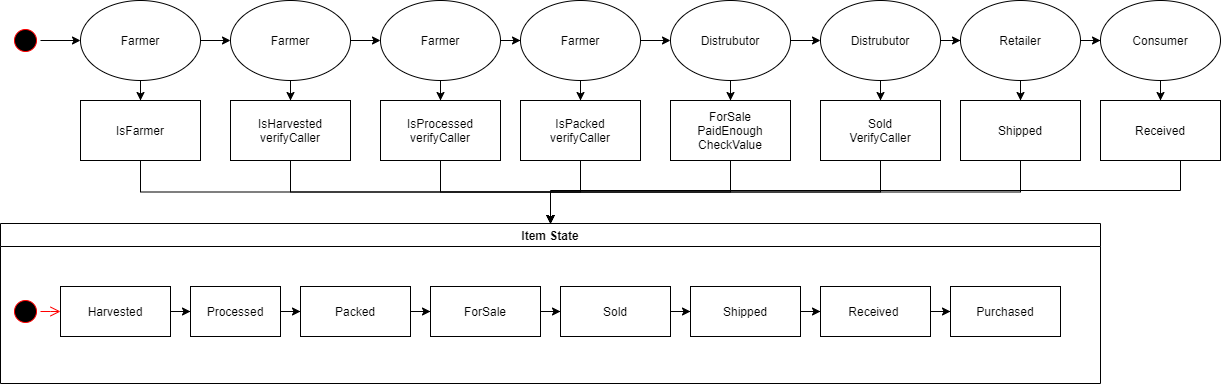

The diagram above was exported from draw.io. Its source (the exported page's mxGraphModel, read from the mxfile embedded in the PNG):
<mxGraphModel dx="1422" dy="762" grid="1" gridSize="10" guides="1" tooltips="1" connect="1" arrows="1" fold="1" page="1" pageScale="1" pageWidth="1169" pageHeight="826" background="none" math="0" shadow="0">
  <root>
    <mxCell id="0" />
    <mxCell id="1" parent="0" />
    <mxCell id="2" value="Item State" style="swimlane;whiteSpace=wrap" parent="1" vertex="1">
      <mxGeometry x="20" y="333" width="1100" height="160" as="geometry" />
    </mxCell>
    <mxCell id="aAKzijin4syj5Gll2B3K-71" style="edgeStyle=orthogonalEdgeStyle;rounded=0;orthogonalLoop=1;jettySize=auto;html=1;" parent="2" source="7" target="8" edge="1">
      <mxGeometry relative="1" as="geometry" />
    </mxCell>
    <mxCell id="7" value="Harvested" style="" parent="2" vertex="1">
      <mxGeometry x="60" y="63" width="110" height="50" as="geometry" />
    </mxCell>
    <mxCell id="aAKzijin4syj5Gll2B3K-72" style="edgeStyle=orthogonalEdgeStyle;rounded=0;orthogonalLoop=1;jettySize=auto;html=1;" parent="2" source="8" target="aAKzijin4syj5Gll2B3K-69" edge="1">
      <mxGeometry relative="1" as="geometry" />
    </mxCell>
    <mxCell id="8" value="Processed" style="" parent="2" vertex="1">
      <mxGeometry x="190" y="63" width="90" height="50" as="geometry" />
    </mxCell>
    <mxCell id="aAKzijin4syj5Gll2B3K-52" style="edgeStyle=orthogonalEdgeStyle;rounded=0;orthogonalLoop=1;jettySize=auto;html=1;" parent="2" source="10" target="aAKzijin4syj5Gll2B3K-48" edge="1">
      <mxGeometry relative="1" as="geometry" />
    </mxCell>
    <mxCell id="10" value="ForSale" style="" parent="2" vertex="1">
      <mxGeometry x="430" y="63" width="110" height="50" as="geometry" />
    </mxCell>
    <mxCell id="5" value="" style="ellipse;shape=startState;fillColor=#000000;strokeColor=#ff0000;" parent="2" vertex="1">
      <mxGeometry x="10" y="73" width="30" height="30" as="geometry" />
    </mxCell>
    <mxCell id="6" value="" style="edgeStyle=elbowEdgeStyle;elbow=horizontal;verticalAlign=bottom;endArrow=open;endSize=8;strokeColor=#FF0000;endFill=1;rounded=0" parent="2" source="5" target="7" edge="1">
      <mxGeometry x="90" y="40" as="geometry">
        <mxPoint x="105" y="110" as="targetPoint" />
      </mxGeometry>
    </mxCell>
    <mxCell id="aAKzijin4syj5Gll2B3K-53" style="edgeStyle=orthogonalEdgeStyle;rounded=0;orthogonalLoop=1;jettySize=auto;html=1;" parent="2" source="aAKzijin4syj5Gll2B3K-48" target="aAKzijin4syj5Gll2B3K-50" edge="1">
      <mxGeometry relative="1" as="geometry" />
    </mxCell>
    <mxCell id="aAKzijin4syj5Gll2B3K-48" value="Sold" style="" parent="2" vertex="1">
      <mxGeometry x="560" y="63" width="110" height="50" as="geometry" />
    </mxCell>
    <mxCell id="aAKzijin4syj5Gll2B3K-54" style="edgeStyle=orthogonalEdgeStyle;rounded=0;orthogonalLoop=1;jettySize=auto;html=1;" parent="2" source="aAKzijin4syj5Gll2B3K-50" target="aAKzijin4syj5Gll2B3K-49" edge="1">
      <mxGeometry relative="1" as="geometry" />
    </mxCell>
    <mxCell id="aAKzijin4syj5Gll2B3K-50" value="Shipped" style="" parent="2" vertex="1">
      <mxGeometry x="690" y="63" width="110" height="50" as="geometry" />
    </mxCell>
    <mxCell id="aAKzijin4syj5Gll2B3K-55" style="edgeStyle=orthogonalEdgeStyle;rounded=0;orthogonalLoop=1;jettySize=auto;html=1;" parent="2" source="aAKzijin4syj5Gll2B3K-49" target="aAKzijin4syj5Gll2B3K-51" edge="1">
      <mxGeometry relative="1" as="geometry" />
    </mxCell>
    <mxCell id="aAKzijin4syj5Gll2B3K-49" value="Received " style="" parent="2" vertex="1">
      <mxGeometry x="820" y="63" width="110" height="50" as="geometry" />
    </mxCell>
    <mxCell id="aAKzijin4syj5Gll2B3K-51" value="Purchased" style="" parent="2" vertex="1">
      <mxGeometry x="950" y="63" width="110" height="50" as="geometry" />
    </mxCell>
    <mxCell id="aAKzijin4syj5Gll2B3K-73" style="edgeStyle=orthogonalEdgeStyle;rounded=0;orthogonalLoop=1;jettySize=auto;html=1;entryX=0;entryY=0.5;entryDx=0;entryDy=0;" parent="2" source="aAKzijin4syj5Gll2B3K-69" target="10" edge="1">
      <mxGeometry relative="1" as="geometry" />
    </mxCell>
    <mxCell id="aAKzijin4syj5Gll2B3K-69" value="Packed" style="" parent="2" vertex="1">
      <mxGeometry x="300" y="63" width="110" height="50" as="geometry" />
    </mxCell>
    <mxCell id="aAKzijin4syj5Gll2B3K-47" style="edgeStyle=orthogonalEdgeStyle;rounded=0;orthogonalLoop=1;jettySize=auto;html=1;" parent="1" source="aAKzijin4syj5Gll2B3K-41" target="aAKzijin4syj5Gll2B3K-46" edge="1">
      <mxGeometry relative="1" as="geometry" />
    </mxCell>
    <mxCell id="aAKzijin4syj5Gll2B3K-88" style="edgeStyle=orthogonalEdgeStyle;rounded=0;orthogonalLoop=1;jettySize=auto;html=1;entryX=0;entryY=0.5;entryDx=0;entryDy=0;" parent="1" source="aAKzijin4syj5Gll2B3K-41" target="aAKzijin4syj5Gll2B3K-57" edge="1">
      <mxGeometry relative="1" as="geometry" />
    </mxCell>
    <mxCell id="aAKzijin4syj5Gll2B3K-41" value="Farmer" style="ellipse;whiteSpace=wrap;html=1;" parent="1" vertex="1">
      <mxGeometry x="100" y="110" width="120" height="80" as="geometry" />
    </mxCell>
    <mxCell id="aAKzijin4syj5Gll2B3K-64" style="edgeStyle=orthogonalEdgeStyle;rounded=0;orthogonalLoop=1;jettySize=auto;html=1;" parent="1" source="aAKzijin4syj5Gll2B3K-42" target="aAKzijin4syj5Gll2B3K-63" edge="1">
      <mxGeometry relative="1" as="geometry" />
    </mxCell>
    <mxCell id="aAKzijin4syj5Gll2B3K-90" style="edgeStyle=orthogonalEdgeStyle;rounded=0;orthogonalLoop=1;jettySize=auto;html=1;" parent="1" source="aAKzijin4syj5Gll2B3K-42" target="aAKzijin4syj5Gll2B3K-43" edge="1">
      <mxGeometry relative="1" as="geometry" />
    </mxCell>
    <mxCell id="aAKzijin4syj5Gll2B3K-42" value="Farmer" style="ellipse;whiteSpace=wrap;html=1;" parent="1" vertex="1">
      <mxGeometry x="400" y="110" width="120" height="80" as="geometry" />
    </mxCell>
    <mxCell id="aAKzijin4syj5Gll2B3K-68" style="edgeStyle=orthogonalEdgeStyle;rounded=0;orthogonalLoop=1;jettySize=auto;html=1;" parent="1" source="aAKzijin4syj5Gll2B3K-43" target="aAKzijin4syj5Gll2B3K-67" edge="1">
      <mxGeometry relative="1" as="geometry" />
    </mxCell>
    <mxCell id="aAKzijin4syj5Gll2B3K-91" style="edgeStyle=orthogonalEdgeStyle;rounded=0;orthogonalLoop=1;jettySize=auto;html=1;" parent="1" source="aAKzijin4syj5Gll2B3K-43" target="aAKzijin4syj5Gll2B3K-44" edge="1">
      <mxGeometry relative="1" as="geometry" />
    </mxCell>
    <mxCell id="aAKzijin4syj5Gll2B3K-43" value="Farmer" style="ellipse;whiteSpace=wrap;html=1;" parent="1" vertex="1">
      <mxGeometry x="540" y="110" width="120" height="80" as="geometry" />
    </mxCell>
    <mxCell id="aAKzijin4syj5Gll2B3K-76" style="edgeStyle=orthogonalEdgeStyle;rounded=0;orthogonalLoop=1;jettySize=auto;html=1;entryX=0.5;entryY=0.333;entryDx=0;entryDy=0;entryPerimeter=0;" parent="1" source="aAKzijin4syj5Gll2B3K-44" target="aAKzijin4syj5Gll2B3K-75" edge="1">
      <mxGeometry relative="1" as="geometry" />
    </mxCell>
    <mxCell id="aAKzijin4syj5Gll2B3K-93" style="edgeStyle=orthogonalEdgeStyle;rounded=0;orthogonalLoop=1;jettySize=auto;html=1;" parent="1" source="aAKzijin4syj5Gll2B3K-44" target="aAKzijin4syj5Gll2B3K-78" edge="1">
      <mxGeometry relative="1" as="geometry" />
    </mxCell>
    <mxCell id="aAKzijin4syj5Gll2B3K-98" style="edgeStyle=orthogonalEdgeStyle;rounded=0;orthogonalLoop=1;jettySize=auto;html=1;entryX=0.5;entryY=0;entryDx=0;entryDy=0;" parent="1" source="aAKzijin4syj5Gll2B3K-44" target="aAKzijin4syj5Gll2B3K-75" edge="1">
      <mxGeometry relative="1" as="geometry" />
    </mxCell>
    <mxCell id="aAKzijin4syj5Gll2B3K-44" value="Distrubutor" style="ellipse;whiteSpace=wrap;html=1;" parent="1" vertex="1">
      <mxGeometry x="690" y="110" width="120" height="80" as="geometry" />
    </mxCell>
    <mxCell id="aAKzijin4syj5Gll2B3K-61" style="edgeStyle=orthogonalEdgeStyle;rounded=0;orthogonalLoop=1;jettySize=auto;html=1;" parent="1" source="aAKzijin4syj5Gll2B3K-46" target="2" edge="1">
      <mxGeometry relative="1" as="geometry" />
    </mxCell>
    <mxCell id="aAKzijin4syj5Gll2B3K-46" value="IsFarmer" style="rounded=0;whiteSpace=wrap;html=1;" parent="1" vertex="1">
      <mxGeometry x="100" y="210" width="120" height="60" as="geometry" />
    </mxCell>
    <mxCell id="aAKzijin4syj5Gll2B3K-62" style="edgeStyle=orthogonalEdgeStyle;rounded=0;orthogonalLoop=1;jettySize=auto;html=1;" parent="1" source="aAKzijin4syj5Gll2B3K-56" target="2" edge="1">
      <mxGeometry relative="1" as="geometry" />
    </mxCell>
    <mxCell id="aAKzijin4syj5Gll2B3K-56" value="IsHarvested&lt;br&gt;verifyCaller" style="rounded=0;whiteSpace=wrap;html=1;" parent="1" vertex="1">
      <mxGeometry x="250" y="210" width="120" height="60" as="geometry" />
    </mxCell>
    <mxCell id="aAKzijin4syj5Gll2B3K-60" style="edgeStyle=orthogonalEdgeStyle;rounded=0;orthogonalLoop=1;jettySize=auto;html=1;" parent="1" source="aAKzijin4syj5Gll2B3K-57" target="aAKzijin4syj5Gll2B3K-56" edge="1">
      <mxGeometry relative="1" as="geometry" />
    </mxCell>
    <mxCell id="aAKzijin4syj5Gll2B3K-89" style="edgeStyle=orthogonalEdgeStyle;rounded=0;orthogonalLoop=1;jettySize=auto;html=1;" parent="1" source="aAKzijin4syj5Gll2B3K-57" target="aAKzijin4syj5Gll2B3K-42" edge="1">
      <mxGeometry relative="1" as="geometry" />
    </mxCell>
    <mxCell id="aAKzijin4syj5Gll2B3K-57" value="Farmer" style="ellipse;whiteSpace=wrap;html=1;" parent="1" vertex="1">
      <mxGeometry x="250" y="110" width="120" height="80" as="geometry" />
    </mxCell>
    <mxCell id="aAKzijin4syj5Gll2B3K-59" style="edgeStyle=orthogonalEdgeStyle;rounded=0;orthogonalLoop=1;jettySize=auto;html=1;" parent="1" source="aAKzijin4syj5Gll2B3K-58" target="aAKzijin4syj5Gll2B3K-41" edge="1">
      <mxGeometry relative="1" as="geometry" />
    </mxCell>
    <mxCell id="aAKzijin4syj5Gll2B3K-58" value="" style="ellipse;shape=startState;fillColor=#000000;strokeColor=#ff0000;" parent="1" vertex="1">
      <mxGeometry x="30" y="135" width="30" height="30" as="geometry" />
    </mxCell>
    <mxCell id="aAKzijin4syj5Gll2B3K-65" style="edgeStyle=orthogonalEdgeStyle;rounded=0;orthogonalLoop=1;jettySize=auto;html=1;" parent="1" source="aAKzijin4syj5Gll2B3K-63" target="2" edge="1">
      <mxGeometry relative="1" as="geometry" />
    </mxCell>
    <mxCell id="aAKzijin4syj5Gll2B3K-63" value="IsProcessed&lt;br&gt;verifyCaller" style="rounded=0;whiteSpace=wrap;html=1;" parent="1" vertex="1">
      <mxGeometry x="400" y="210" width="120" height="60" as="geometry" />
    </mxCell>
    <mxCell id="aAKzijin4syj5Gll2B3K-74" style="edgeStyle=orthogonalEdgeStyle;rounded=0;orthogonalLoop=1;jettySize=auto;html=1;" parent="1" source="aAKzijin4syj5Gll2B3K-67" target="2" edge="1">
      <mxGeometry relative="1" as="geometry" />
    </mxCell>
    <mxCell id="aAKzijin4syj5Gll2B3K-67" value="IsPacked&lt;br&gt;verifyCaller" style="rounded=0;whiteSpace=wrap;html=1;" parent="1" vertex="1">
      <mxGeometry x="540" y="210" width="120" height="60" as="geometry" />
    </mxCell>
    <mxCell id="aAKzijin4syj5Gll2B3K-77" style="edgeStyle=orthogonalEdgeStyle;rounded=0;orthogonalLoop=1;jettySize=auto;html=1;" parent="1" source="aAKzijin4syj5Gll2B3K-75" target="2" edge="1">
      <mxGeometry relative="1" as="geometry" />
    </mxCell>
    <mxCell id="aAKzijin4syj5Gll2B3K-75" value="ForSale&lt;br&gt;PaidEnough&lt;br&gt;CheckValue" style="rounded=0;whiteSpace=wrap;html=1;" parent="1" vertex="1">
      <mxGeometry x="690" y="210" width="120" height="60" as="geometry" />
    </mxCell>
    <mxCell id="aAKzijin4syj5Gll2B3K-84" style="edgeStyle=orthogonalEdgeStyle;rounded=0;orthogonalLoop=1;jettySize=auto;html=1;" parent="1" source="aAKzijin4syj5Gll2B3K-78" target="aAKzijin4syj5Gll2B3K-81" edge="1">
      <mxGeometry relative="1" as="geometry" />
    </mxCell>
    <mxCell id="aAKzijin4syj5Gll2B3K-94" style="edgeStyle=orthogonalEdgeStyle;rounded=0;orthogonalLoop=1;jettySize=auto;html=1;" parent="1" source="aAKzijin4syj5Gll2B3K-78" target="aAKzijin4syj5Gll2B3K-79" edge="1">
      <mxGeometry relative="1" as="geometry" />
    </mxCell>
    <mxCell id="aAKzijin4syj5Gll2B3K-78" value="Distrubutor" style="ellipse;whiteSpace=wrap;html=1;" parent="1" vertex="1">
      <mxGeometry x="840" y="110" width="120" height="80" as="geometry" />
    </mxCell>
    <mxCell id="aAKzijin4syj5Gll2B3K-95" style="edgeStyle=orthogonalEdgeStyle;rounded=0;orthogonalLoop=1;jettySize=auto;html=1;entryX=0;entryY=0.5;entryDx=0;entryDy=0;" parent="1" source="aAKzijin4syj5Gll2B3K-79" target="aAKzijin4syj5Gll2B3K-80" edge="1">
      <mxGeometry relative="1" as="geometry" />
    </mxCell>
    <mxCell id="aAKzijin4syj5Gll2B3K-97" style="edgeStyle=orthogonalEdgeStyle;rounded=0;orthogonalLoop=1;jettySize=auto;html=1;" parent="1" source="aAKzijin4syj5Gll2B3K-79" target="aAKzijin4syj5Gll2B3K-82" edge="1">
      <mxGeometry relative="1" as="geometry" />
    </mxCell>
    <mxCell id="aAKzijin4syj5Gll2B3K-79" value="Retailer" style="ellipse;whiteSpace=wrap;html=1;" parent="1" vertex="1">
      <mxGeometry x="980" y="110" width="120" height="80" as="geometry" />
    </mxCell>
    <mxCell id="aAKzijin4syj5Gll2B3K-96" style="edgeStyle=orthogonalEdgeStyle;rounded=0;orthogonalLoop=1;jettySize=auto;html=1;" parent="1" source="aAKzijin4syj5Gll2B3K-80" target="aAKzijin4syj5Gll2B3K-83" edge="1">
      <mxGeometry relative="1" as="geometry" />
    </mxCell>
    <mxCell id="aAKzijin4syj5Gll2B3K-80" value="Consumer" style="ellipse;whiteSpace=wrap;html=1;" parent="1" vertex="1">
      <mxGeometry x="1120" y="110" width="120" height="80" as="geometry" />
    </mxCell>
    <mxCell id="aAKzijin4syj5Gll2B3K-85" style="edgeStyle=orthogonalEdgeStyle;rounded=0;orthogonalLoop=1;jettySize=auto;html=1;" parent="1" source="aAKzijin4syj5Gll2B3K-81" target="2" edge="1">
      <mxGeometry relative="1" as="geometry" />
    </mxCell>
    <mxCell id="aAKzijin4syj5Gll2B3K-81" value="Sold&lt;br&gt;VerifyCaller" style="rounded=0;whiteSpace=wrap;html=1;" parent="1" vertex="1">
      <mxGeometry x="840" y="210" width="120" height="60" as="geometry" />
    </mxCell>
    <mxCell id="aAKzijin4syj5Gll2B3K-86" style="edgeStyle=orthogonalEdgeStyle;rounded=0;orthogonalLoop=1;jettySize=auto;html=1;entryX=0.5;entryY=0;entryDx=0;entryDy=0;" parent="1" source="aAKzijin4syj5Gll2B3K-82" target="2" edge="1">
      <mxGeometry relative="1" as="geometry" />
    </mxCell>
    <mxCell id="aAKzijin4syj5Gll2B3K-82" value="Shipped&lt;br&gt;" style="rounded=0;whiteSpace=wrap;html=1;" parent="1" vertex="1">
      <mxGeometry x="980" y="210" width="120" height="60" as="geometry" />
    </mxCell>
    <mxCell id="aAKzijin4syj5Gll2B3K-87" style="edgeStyle=orthogonalEdgeStyle;rounded=0;orthogonalLoop=1;jettySize=auto;html=1;" parent="1" source="aAKzijin4syj5Gll2B3K-83" target="2" edge="1">
      <mxGeometry relative="1" as="geometry">
        <Array as="points">
          <mxPoint x="1200" y="300" />
          <mxPoint x="570" y="300" />
        </Array>
      </mxGeometry>
    </mxCell>
    <mxCell id="aAKzijin4syj5Gll2B3K-83" value="Received" style="rounded=0;whiteSpace=wrap;html=1;" parent="1" vertex="1">
      <mxGeometry x="1120" y="210" width="120" height="60" as="geometry" />
    </mxCell>
  </root>
</mxGraphModel>